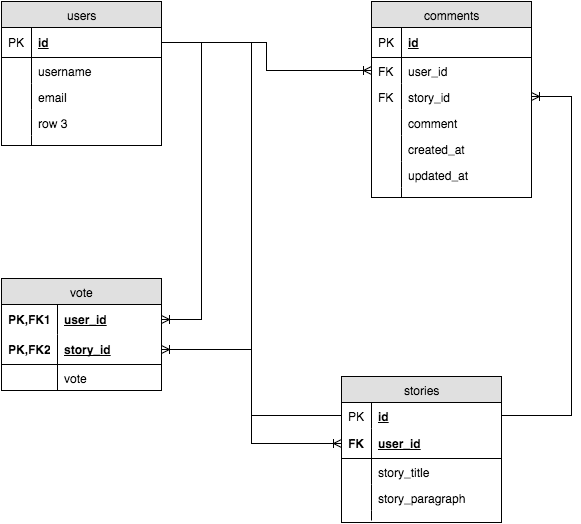

The diagram above was exported from draw.io. Its source (the exported page's mxGraphModel, read from the mxfile embedded in the PNG):
<mxGraphModel dx="724" dy="728" grid="1" gridSize="10" guides="1" tooltips="1" connect="1" arrows="1" fold="1" page="1" pageScale="1" pageWidth="850" pageHeight="1100" background="#ffffff" math="0" shadow="0">
  <root>
    <mxCell id="0" />
    <mxCell id="1" parent="0" />
    <mxCell id="1752e93ba27c9966-1" value="users" style="swimlane;html=1;fontStyle=0;childLayout=stackLayout;horizontal=1;startSize=26;fillColor=#e0e0e0;horizontalStack=0;resizeParent=1;resizeLast=0;collapsible=1;marginBottom=0;swimlaneFillColor=#ffffff;align=center;" vertex="1" parent="1">
      <mxGeometry x="60" y="52" width="160" height="144" as="geometry" />
    </mxCell>
    <mxCell id="1752e93ba27c9966-2" value="id" style="shape=partialRectangle;top=0;left=0;right=0;bottom=1;html=1;align=left;verticalAlign=middle;fillColor=none;spacingLeft=34;spacingRight=4;whiteSpace=wrap;overflow=hidden;rotatable=0;points=[[0,0.5],[1,0.5]];portConstraint=eastwest;dropTarget=0;fontStyle=5;" vertex="1" parent="1752e93ba27c9966-1">
      <mxGeometry y="26" width="160" height="30" as="geometry" />
    </mxCell>
    <mxCell id="1752e93ba27c9966-3" value="PK" style="shape=partialRectangle;top=0;left=0;bottom=0;html=1;fillColor=none;align=left;verticalAlign=middle;spacingLeft=4;spacingRight=4;whiteSpace=wrap;overflow=hidden;rotatable=0;points=[];portConstraint=eastwest;part=1;" vertex="1" connectable="0" parent="1752e93ba27c9966-2">
      <mxGeometry width="30" height="30" as="geometry" />
    </mxCell>
    <mxCell id="1752e93ba27c9966-4" value="username" style="shape=partialRectangle;top=0;left=0;right=0;bottom=0;html=1;align=left;verticalAlign=top;fillColor=none;spacingLeft=34;spacingRight=4;whiteSpace=wrap;overflow=hidden;rotatable=0;points=[[0,0.5],[1,0.5]];portConstraint=eastwest;dropTarget=0;" vertex="1" parent="1752e93ba27c9966-1">
      <mxGeometry y="56" width="160" height="26" as="geometry" />
    </mxCell>
    <mxCell id="1752e93ba27c9966-5" value="" style="shape=partialRectangle;top=0;left=0;bottom=0;html=1;fillColor=none;align=left;verticalAlign=top;spacingLeft=4;spacingRight=4;whiteSpace=wrap;overflow=hidden;rotatable=0;points=[];portConstraint=eastwest;part=1;" vertex="1" connectable="0" parent="1752e93ba27c9966-4">
      <mxGeometry width="30" height="26" as="geometry" />
    </mxCell>
    <mxCell id="1752e93ba27c9966-6" value="email" style="shape=partialRectangle;top=0;left=0;right=0;bottom=0;html=1;align=left;verticalAlign=top;fillColor=none;spacingLeft=34;spacingRight=4;whiteSpace=wrap;overflow=hidden;rotatable=0;points=[[0,0.5],[1,0.5]];portConstraint=eastwest;dropTarget=0;" vertex="1" parent="1752e93ba27c9966-1">
      <mxGeometry y="82" width="160" height="26" as="geometry" />
    </mxCell>
    <mxCell id="1752e93ba27c9966-7" value="" style="shape=partialRectangle;top=0;left=0;bottom=0;html=1;fillColor=none;align=left;verticalAlign=top;spacingLeft=4;spacingRight=4;whiteSpace=wrap;overflow=hidden;rotatable=0;points=[];portConstraint=eastwest;part=1;" vertex="1" connectable="0" parent="1752e93ba27c9966-6">
      <mxGeometry width="30" height="26" as="geometry" />
    </mxCell>
    <mxCell id="1752e93ba27c9966-8" value="row 3" style="shape=partialRectangle;top=0;left=0;right=0;bottom=0;html=1;align=left;verticalAlign=top;fillColor=none;spacingLeft=34;spacingRight=4;whiteSpace=wrap;overflow=hidden;rotatable=0;points=[[0,0.5],[1,0.5]];portConstraint=eastwest;dropTarget=0;" vertex="1" parent="1752e93ba27c9966-1">
      <mxGeometry y="108" width="160" height="26" as="geometry" />
    </mxCell>
    <mxCell id="1752e93ba27c9966-9" value="" style="shape=partialRectangle;top=0;left=0;bottom=0;html=1;fillColor=none;align=left;verticalAlign=top;spacingLeft=4;spacingRight=4;whiteSpace=wrap;overflow=hidden;rotatable=0;points=[];portConstraint=eastwest;part=1;" vertex="1" connectable="0" parent="1752e93ba27c9966-8">
      <mxGeometry width="30" height="26" as="geometry" />
    </mxCell>
    <mxCell id="1752e93ba27c9966-10" value="" style="shape=partialRectangle;top=0;left=0;right=0;bottom=0;html=1;align=left;verticalAlign=top;fillColor=none;spacingLeft=34;spacingRight=4;whiteSpace=wrap;overflow=hidden;rotatable=0;points=[[0,0.5],[1,0.5]];portConstraint=eastwest;dropTarget=0;" vertex="1" parent="1752e93ba27c9966-1">
      <mxGeometry y="134" width="160" height="10" as="geometry" />
    </mxCell>
    <mxCell id="1752e93ba27c9966-11" value="" style="shape=partialRectangle;top=0;left=0;bottom=0;html=1;fillColor=none;align=left;verticalAlign=top;spacingLeft=4;spacingRight=4;whiteSpace=wrap;overflow=hidden;rotatable=0;points=[];portConstraint=eastwest;part=1;" vertex="1" connectable="0" parent="1752e93ba27c9966-10">
      <mxGeometry width="30" height="10" as="geometry" />
    </mxCell>
    <mxCell id="1752e93ba27c9966-12" value="stories" style="swimlane;html=1;fontStyle=0;childLayout=stackLayout;horizontal=1;startSize=26;fillColor=#e0e0e0;horizontalStack=0;resizeParent=1;resizeLast=0;collapsible=1;marginBottom=0;swimlaneFillColor=#ffffff;align=center;" vertex="1" parent="1">
      <mxGeometry x="400" y="427" width="160" height="146" as="geometry" />
    </mxCell>
    <mxCell id="1752e93ba27c9966-110" value="&lt;b&gt;&lt;u&gt;id&lt;/u&gt;&lt;/b&gt;" style="shape=partialRectangle;top=0;left=0;right=0;bottom=0;html=1;align=left;verticalAlign=top;fillColor=none;spacingLeft=34;spacingRight=4;whiteSpace=wrap;overflow=hidden;rotatable=0;points=[[0,0.5],[1,0.5]];portConstraint=eastwest;dropTarget=0;" vertex="1" parent="1752e93ba27c9966-12">
      <mxGeometry y="26" width="160" height="26" as="geometry" />
    </mxCell>
    <mxCell id="1752e93ba27c9966-111" value="PK" style="shape=partialRectangle;top=0;left=0;bottom=0;html=1;fillColor=none;align=left;verticalAlign=top;spacingLeft=4;spacingRight=4;whiteSpace=wrap;overflow=hidden;rotatable=0;points=[];portConstraint=eastwest;part=1;" vertex="1" connectable="0" parent="1752e93ba27c9966-110">
      <mxGeometry width="30" height="26" as="geometry" />
    </mxCell>
    <mxCell id="1752e93ba27c9966-13" value="user_id" style="shape=partialRectangle;top=0;left=0;right=0;bottom=1;html=1;align=left;verticalAlign=middle;fillColor=none;spacingLeft=34;spacingRight=4;whiteSpace=wrap;overflow=hidden;rotatable=0;points=[[0,0.5],[1,0.5]];portConstraint=eastwest;dropTarget=0;fontStyle=5;" vertex="1" parent="1752e93ba27c9966-12">
      <mxGeometry y="52" width="160" height="30" as="geometry" />
    </mxCell>
    <mxCell id="1752e93ba27c9966-14" value="&lt;b&gt;FK&lt;/b&gt;" style="shape=partialRectangle;top=0;left=0;bottom=0;html=1;fillColor=none;align=left;verticalAlign=middle;spacingLeft=4;spacingRight=4;whiteSpace=wrap;overflow=hidden;rotatable=0;points=[];portConstraint=eastwest;part=1;" vertex="1" connectable="0" parent="1752e93ba27c9966-13">
      <mxGeometry width="30" height="30" as="geometry" />
    </mxCell>
    <mxCell id="1752e93ba27c9966-15" value="story_title" style="shape=partialRectangle;top=0;left=0;right=0;bottom=0;html=1;align=left;verticalAlign=top;fillColor=none;spacingLeft=34;spacingRight=4;whiteSpace=wrap;overflow=hidden;rotatable=0;points=[[0,0.5],[1,0.5]];portConstraint=eastwest;dropTarget=0;" vertex="1" parent="1752e93ba27c9966-12">
      <mxGeometry y="82" width="160" height="26" as="geometry" />
    </mxCell>
    <mxCell id="1752e93ba27c9966-16" value="" style="shape=partialRectangle;top=0;left=0;bottom=0;html=1;fillColor=none;align=left;verticalAlign=top;spacingLeft=4;spacingRight=4;whiteSpace=wrap;overflow=hidden;rotatable=0;points=[];portConstraint=eastwest;part=1;" vertex="1" connectable="0" parent="1752e93ba27c9966-15">
      <mxGeometry width="30" height="26" as="geometry" />
    </mxCell>
    <mxCell id="1752e93ba27c9966-17" value="story_paragraph" style="shape=partialRectangle;top=0;left=0;right=0;bottom=0;html=1;align=left;verticalAlign=top;fillColor=none;spacingLeft=34;spacingRight=4;whiteSpace=wrap;overflow=hidden;rotatable=0;points=[[0,0.5],[1,0.5]];portConstraint=eastwest;dropTarget=0;" vertex="1" parent="1752e93ba27c9966-12">
      <mxGeometry y="108" width="160" height="26" as="geometry" />
    </mxCell>
    <mxCell id="1752e93ba27c9966-18" value="" style="shape=partialRectangle;top=0;left=0;bottom=0;html=1;fillColor=none;align=left;verticalAlign=top;spacingLeft=4;spacingRight=4;whiteSpace=wrap;overflow=hidden;rotatable=0;points=[];portConstraint=eastwest;part=1;" vertex="1" connectable="0" parent="1752e93ba27c9966-17">
      <mxGeometry width="30" height="26" as="geometry" />
    </mxCell>
    <mxCell id="1752e93ba27c9966-21" value="" style="shape=partialRectangle;top=0;left=0;right=0;bottom=0;html=1;align=left;verticalAlign=top;fillColor=none;spacingLeft=34;spacingRight=4;whiteSpace=wrap;overflow=hidden;rotatable=0;points=[[0,0.5],[1,0.5]];portConstraint=eastwest;dropTarget=0;" vertex="1" parent="1752e93ba27c9966-12">
      <mxGeometry y="134" width="160" height="10" as="geometry" />
    </mxCell>
    <mxCell id="1752e93ba27c9966-22" value="" style="shape=partialRectangle;top=0;left=0;bottom=0;html=1;fillColor=none;align=left;verticalAlign=top;spacingLeft=4;spacingRight=4;whiteSpace=wrap;overflow=hidden;rotatable=0;points=[];portConstraint=eastwest;part=1;" vertex="1" connectable="0" parent="1752e93ba27c9966-21">
      <mxGeometry width="30" height="10" as="geometry" />
    </mxCell>
    <mxCell id="1752e93ba27c9966-23" value="comments" style="swimlane;html=1;fontStyle=0;childLayout=stackLayout;horizontal=1;startSize=26;fillColor=#e0e0e0;horizontalStack=0;resizeParent=1;resizeLast=0;collapsible=1;marginBottom=0;swimlaneFillColor=#ffffff;align=center;" vertex="1" parent="1">
      <mxGeometry x="430" y="52" width="160" height="196" as="geometry" />
    </mxCell>
    <mxCell id="1752e93ba27c9966-24" value="id" style="shape=partialRectangle;top=0;left=0;right=0;bottom=1;html=1;align=left;verticalAlign=middle;fillColor=none;spacingLeft=34;spacingRight=4;whiteSpace=wrap;overflow=hidden;rotatable=0;points=[[0,0.5],[1,0.5]];portConstraint=eastwest;dropTarget=0;fontStyle=5;" vertex="1" parent="1752e93ba27c9966-23">
      <mxGeometry y="26" width="160" height="30" as="geometry" />
    </mxCell>
    <mxCell id="1752e93ba27c9966-25" value="PK" style="shape=partialRectangle;top=0;left=0;bottom=0;html=1;fillColor=none;align=left;verticalAlign=middle;spacingLeft=4;spacingRight=4;whiteSpace=wrap;overflow=hidden;rotatable=0;points=[];portConstraint=eastwest;part=1;" vertex="1" connectable="0" parent="1752e93ba27c9966-24">
      <mxGeometry width="30" height="30" as="geometry" />
    </mxCell>
    <mxCell id="1752e93ba27c9966-26" value="user_id" style="shape=partialRectangle;top=0;left=0;right=0;bottom=0;html=1;align=left;verticalAlign=top;fillColor=none;spacingLeft=34;spacingRight=4;whiteSpace=wrap;overflow=hidden;rotatable=0;points=[[0,0.5],[1,0.5]];portConstraint=eastwest;dropTarget=0;" vertex="1" parent="1752e93ba27c9966-23">
      <mxGeometry y="56" width="160" height="26" as="geometry" />
    </mxCell>
    <mxCell id="1752e93ba27c9966-27" value="FK" style="shape=partialRectangle;top=0;left=0;bottom=0;html=1;fillColor=none;align=left;verticalAlign=top;spacingLeft=4;spacingRight=4;whiteSpace=wrap;overflow=hidden;rotatable=0;points=[];portConstraint=eastwest;part=1;" vertex="1" connectable="0" parent="1752e93ba27c9966-26">
      <mxGeometry width="30" height="26" as="geometry" />
    </mxCell>
    <mxCell id="2d908ee1371365e1-13" value="story_id" style="shape=partialRectangle;top=0;left=0;right=0;bottom=0;html=1;align=left;verticalAlign=top;fillColor=none;spacingLeft=34;spacingRight=4;whiteSpace=wrap;overflow=hidden;rotatable=0;points=[[0,0.5],[1,0.5]];portConstraint=eastwest;dropTarget=0;" vertex="1" parent="1752e93ba27c9966-23">
      <mxGeometry y="82" width="160" height="26" as="geometry" />
    </mxCell>
    <mxCell id="2d908ee1371365e1-14" value="FK" style="shape=partialRectangle;top=0;left=0;bottom=0;html=1;fillColor=none;align=left;verticalAlign=top;spacingLeft=4;spacingRight=4;whiteSpace=wrap;overflow=hidden;rotatable=0;points=[];portConstraint=eastwest;part=1;" vertex="1" connectable="0" parent="2d908ee1371365e1-13">
      <mxGeometry width="30" height="26" as="geometry" />
    </mxCell>
    <mxCell id="2d908ee1371365e1-15" value="comment" style="shape=partialRectangle;top=0;left=0;right=0;bottom=0;html=1;align=left;verticalAlign=top;fillColor=none;spacingLeft=34;spacingRight=4;whiteSpace=wrap;overflow=hidden;rotatable=0;points=[[0,0.5],[1,0.5]];portConstraint=eastwest;dropTarget=0;" vertex="1" parent="1752e93ba27c9966-23">
      <mxGeometry y="108" width="160" height="26" as="geometry" />
    </mxCell>
    <mxCell id="2d908ee1371365e1-16" value="" style="shape=partialRectangle;top=0;left=0;bottom=0;html=1;fillColor=none;align=left;verticalAlign=top;spacingLeft=4;spacingRight=4;whiteSpace=wrap;overflow=hidden;rotatable=0;points=[];portConstraint=eastwest;part=1;" vertex="1" connectable="0" parent="2d908ee1371365e1-15">
      <mxGeometry width="30" height="26" as="geometry" />
    </mxCell>
    <mxCell id="1752e93ba27c9966-99" value="created_at" style="shape=partialRectangle;top=0;left=0;right=0;bottom=0;html=1;align=left;verticalAlign=top;fillColor=none;spacingLeft=34;spacingRight=4;whiteSpace=wrap;overflow=hidden;rotatable=0;points=[[0,0.5],[1,0.5]];portConstraint=eastwest;dropTarget=0;" vertex="1" parent="1752e93ba27c9966-23">
      <mxGeometry y="134" width="160" height="26" as="geometry" />
    </mxCell>
    <mxCell id="1752e93ba27c9966-100" value="" style="shape=partialRectangle;top=0;left=0;bottom=0;html=1;fillColor=none;align=left;verticalAlign=top;spacingLeft=4;spacingRight=4;whiteSpace=wrap;overflow=hidden;rotatable=0;points=[];portConstraint=eastwest;part=1;" vertex="1" connectable="0" parent="1752e93ba27c9966-99">
      <mxGeometry width="30" height="26" as="geometry" />
    </mxCell>
    <mxCell id="1752e93ba27c9966-103" value="updated_at" style="shape=partialRectangle;top=0;left=0;right=0;bottom=0;html=1;align=left;verticalAlign=top;fillColor=none;spacingLeft=34;spacingRight=4;whiteSpace=wrap;overflow=hidden;rotatable=0;points=[[0,0.5],[1,0.5]];portConstraint=eastwest;dropTarget=0;" vertex="1" parent="1752e93ba27c9966-23">
      <mxGeometry y="160" width="160" height="26" as="geometry" />
    </mxCell>
    <mxCell id="1752e93ba27c9966-104" value="" style="shape=partialRectangle;top=0;left=0;bottom=0;html=1;fillColor=none;align=left;verticalAlign=top;spacingLeft=4;spacingRight=4;whiteSpace=wrap;overflow=hidden;rotatable=0;points=[];portConstraint=eastwest;part=1;" vertex="1" connectable="0" parent="1752e93ba27c9966-103">
      <mxGeometry width="30" height="26" as="geometry" />
    </mxCell>
    <mxCell id="1752e93ba27c9966-32" value="" style="shape=partialRectangle;top=0;left=0;right=0;bottom=0;html=1;align=left;verticalAlign=top;fillColor=none;spacingLeft=34;spacingRight=4;whiteSpace=wrap;overflow=hidden;rotatable=0;points=[[0,0.5],[1,0.5]];portConstraint=eastwest;dropTarget=0;" vertex="1" parent="1752e93ba27c9966-23">
      <mxGeometry y="186" width="160" height="10" as="geometry" />
    </mxCell>
    <mxCell id="1752e93ba27c9966-33" value="" style="shape=partialRectangle;top=0;left=0;bottom=0;html=1;fillColor=none;align=left;verticalAlign=top;spacingLeft=4;spacingRight=4;whiteSpace=wrap;overflow=hidden;rotatable=0;points=[];portConstraint=eastwest;part=1;" vertex="1" connectable="0" parent="1752e93ba27c9966-32">
      <mxGeometry width="30" height="10" as="geometry" />
    </mxCell>
    <mxCell id="2d908ee1371365e1-1" value="vote" style="swimlane;html=1;fontStyle=0;childLayout=stackLayout;horizontal=1;startSize=26;fillColor=#e0e0e0;horizontalStack=0;resizeParent=1;resizeLast=0;collapsible=1;marginBottom=0;swimlaneFillColor=#ffffff;align=center;" vertex="1" parent="1">
      <mxGeometry x="60" y="329" width="160" height="112" as="geometry" />
    </mxCell>
    <mxCell id="2d908ee1371365e1-2" value="user_id" style="shape=partialRectangle;top=0;left=0;right=0;bottom=0;html=1;align=left;verticalAlign=middle;fillColor=none;spacingLeft=60;spacingRight=4;whiteSpace=wrap;overflow=hidden;rotatable=0;points=[[0,0.5],[1,0.5]];portConstraint=eastwest;dropTarget=0;fontStyle=5;" vertex="1" parent="2d908ee1371365e1-1">
      <mxGeometry y="26" width="160" height="30" as="geometry" />
    </mxCell>
    <mxCell id="2d908ee1371365e1-3" value="PK,FK1" style="shape=partialRectangle;fontStyle=1;top=0;left=0;bottom=0;html=1;fillColor=none;align=left;verticalAlign=middle;spacingLeft=4;spacingRight=4;whiteSpace=wrap;overflow=hidden;rotatable=0;points=[];portConstraint=eastwest;part=1;" vertex="1" connectable="0" parent="2d908ee1371365e1-2">
      <mxGeometry width="56" height="30" as="geometry" />
    </mxCell>
    <mxCell id="2d908ee1371365e1-4" value="story_id" style="shape=partialRectangle;top=0;left=0;right=0;bottom=1;html=1;align=left;verticalAlign=middle;fillColor=none;spacingLeft=60;spacingRight=4;whiteSpace=wrap;overflow=hidden;rotatable=0;points=[[0,0.5],[1,0.5]];portConstraint=eastwest;dropTarget=0;fontStyle=5;" vertex="1" parent="2d908ee1371365e1-1">
      <mxGeometry y="56" width="160" height="30" as="geometry" />
    </mxCell>
    <mxCell id="2d908ee1371365e1-5" value="PK,FK2" style="shape=partialRectangle;fontStyle=1;top=0;left=0;bottom=0;html=1;fillColor=none;align=left;verticalAlign=middle;spacingLeft=4;spacingRight=4;whiteSpace=wrap;overflow=hidden;rotatable=0;points=[];portConstraint=eastwest;part=1;" vertex="1" connectable="0" parent="2d908ee1371365e1-4">
      <mxGeometry width="56" height="30" as="geometry" />
    </mxCell>
    <mxCell id="2d908ee1371365e1-6" value="vote" style="shape=partialRectangle;top=0;left=0;right=0;bottom=0;html=1;align=left;verticalAlign=top;fillColor=none;spacingLeft=60;spacingRight=4;whiteSpace=wrap;overflow=hidden;rotatable=0;points=[[0,0.5],[1,0.5]];portConstraint=eastwest;dropTarget=0;" vertex="1" parent="2d908ee1371365e1-1">
      <mxGeometry y="86" width="160" height="26" as="geometry" />
    </mxCell>
    <mxCell id="2d908ee1371365e1-7" value="" style="shape=partialRectangle;top=0;left=0;bottom=0;html=1;fillColor=none;align=left;verticalAlign=top;spacingLeft=4;spacingRight=4;whiteSpace=wrap;overflow=hidden;rotatable=0;points=[];portConstraint=eastwest;part=1;" vertex="1" connectable="0" parent="2d908ee1371365e1-6">
      <mxGeometry width="56" height="26" as="geometry" />
    </mxCell>
    <mxCell id="2d908ee1371365e1-9" style="edgeStyle=elbowEdgeStyle;html=1;exitX=1;exitY=0.5;entryX=1;entryY=0.5;startArrow=none;startFill=0;endArrow=ERoneToMany;endFill=0;jettySize=auto;orthogonalLoop=1;rounded=0;" edge="1" parent="1" source="1752e93ba27c9966-2" target="2d908ee1371365e1-2">
      <mxGeometry relative="1" as="geometry">
        <Array as="points">
          <mxPoint x="260" y="232" />
        </Array>
      </mxGeometry>
    </mxCell>
    <mxCell id="2d908ee1371365e1-10" style="edgeStyle=elbowEdgeStyle;rounded=0;html=1;exitX=0;exitY=0.5;entryX=1;entryY=0.5;startArrow=none;startFill=0;endArrow=ERoneToMany;endFill=0;jettySize=auto;orthogonalLoop=1;" edge="1" parent="1" source="1752e93ba27c9966-110" target="2d908ee1371365e1-4">
      <mxGeometry relative="1" as="geometry" />
    </mxCell>
    <mxCell id="2d908ee1371365e1-11" style="edgeStyle=elbowEdgeStyle;rounded=0;html=1;exitX=1;exitY=0.5;entryX=0;entryY=0.5;startArrow=none;startFill=0;endArrow=ERoneToMany;endFill=0;jettySize=auto;orthogonalLoop=1;" edge="1" parent="1" source="1752e93ba27c9966-2" target="1752e93ba27c9966-13">
      <mxGeometry relative="1" as="geometry" />
    </mxCell>
    <mxCell id="2d908ee1371365e1-12" style="edgeStyle=elbowEdgeStyle;rounded=0;html=1;exitX=1;exitY=0.5;startArrow=none;startFill=0;endArrow=ERoneToMany;endFill=0;jettySize=auto;orthogonalLoop=1;entryX=0;entryY=0.5;" edge="1" parent="1" source="1752e93ba27c9966-2" target="1752e93ba27c9966-26">
      <mxGeometry relative="1" as="geometry">
        <mxPoint x="410" y="93" as="targetPoint" />
      </mxGeometry>
    </mxCell>
    <mxCell id="2d908ee1371365e1-18" style="edgeStyle=elbowEdgeStyle;rounded=0;html=1;exitX=1;exitY=0.5;startArrow=ERoneToMany;startFill=0;endArrow=none;endFill=0;jettySize=auto;orthogonalLoop=1;" edge="1" parent="1" source="2d908ee1371365e1-13" target="1752e93ba27c9966-110">
      <mxGeometry relative="1" as="geometry">
        <Array as="points">
          <mxPoint x="630" y="300" />
        </Array>
      </mxGeometry>
    </mxCell>
  </root>
</mxGraphModel>